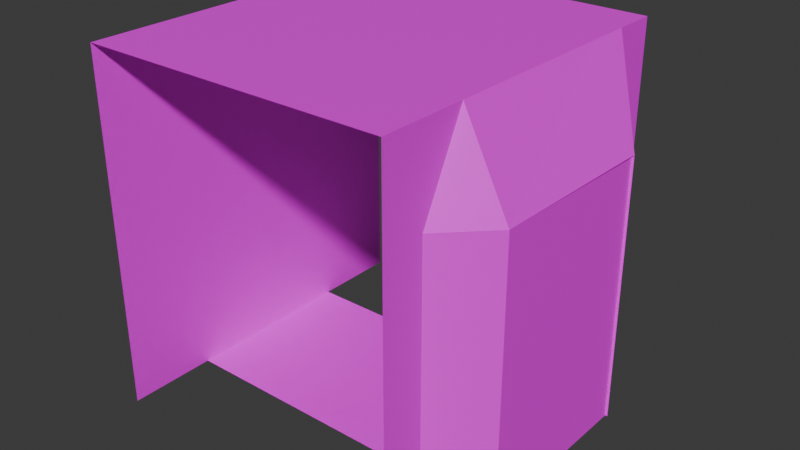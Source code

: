 # Source: push_button_chiseled_slants.blend  (saved by Blender 4.1.23; exported with 4.5.12 LTS)
import bpy
from mathutils import Matrix  # noqa: F401  (used for matrix-valued properties, if any)

bpy.ops.wm.read_factory_settings(use_empty=True)
scene = bpy.context.scene
scene.name = 'Scene'

# ---- collections
col_collection = bpy.data.collections.new('Collection'); scene.collection.children.link(col_collection)

# ---- images (referenced by path relative to the original .blend; pixels are not part of the script)
import os
ASSET_DIR = os.environ.get("B2B_ASSET_DIR", "")  # directory of the original .blend (textures are referenced by path, not embedded)
HERE = os.path.dirname(os.path.abspath(__file__))  # packed textures are extracted next to this script under _unpacked/

def load_image(name, relpath, width, height, colorspace="sRGB"):
    """Load a texture the original file referenced (path relative to the .blend, or extracted next to this script)."""
    p = next((c for c in (os.path.join(HERE, relpath), os.path.join(ASSET_DIR, relpath)) if relpath and os.path.exists(c)), "")
    if p:
        img = bpy.data.images.load(p, check_existing=True)
        img.name = name
    else:  # same state as the original file: an image datablock whose file is absent (Cycles renders it pink)
        img = bpy.data.images.new(name, width, height)
        img.source = "FILE"
        img.filepath = "//" + (relpath or name)
    img.colorspace_settings.name = colorspace
    return img
img_button_png = load_image('button.png', 'button.png', 1024, 1024, 'sRGB')

# ---- materials (node trees are filled in below, after node groups)
mat_material = bpy.data.materials.new('Material')
mat_material.alpha_threshold = 0.4972
mat_material.use_backface_culling = True
mat_material.use_transparent_shadow = False
mat_material.roughness = 0.5
mat_material.line_color = (0.0, 0.0, 0.0, 1.0)

# ---- material node trees
mat_material.use_nodes = True; mat_material.node_tree.nodes.clear()
_N = mat_material.node_tree.nodes; _L = mat_material.node_tree.links
n0 = _N.new('ShaderNodeOutputMaterial'); n0.name = 'Material Output'; n0.location = (300, 300)
n1 = _N.new('ShaderNodeBsdfPrincipled'); n1.name = 'Principled BSDF'; n1.location = (10, 300)
n1.inputs[3].default_value = 1.45
n2 = _N.new('ShaderNodeTexImage'); n2.name = 'Image Texture'; n2.location = (-318, 215)
n2.image = img_button_png
n2.interpolation = 'Closest'
_L.new(n1.outputs[0], n0.inputs[0])
_L.new(n2.outputs[0], n1.inputs[0])
_L.new(n2.outputs[1], n1.inputs[4])
n0.is_active_output = True

# ---- world
world_world = bpy.data.worlds.new('World'); scene.world = world_world
world_world.use_nodes = True; world_world.node_tree.nodes.clear()
_N = world_world.node_tree.nodes; _L = world_world.node_tree.links
n0 = _N.new('ShaderNodeOutputWorld'); n0.name = 'World Output'; n0.location = (300, 300)
n1 = _N.new('ShaderNodeBackground'); n1.name = 'Background'; n1.location = (10, 300)
n1.inputs[0].default_value = (0.05088, 0.05088, 0.05088, 1.0)
_L.new(n1.outputs[0], n0.inputs[0])
n0.is_active_output = True
world_world.color = (0.05088, 0.05088, 0.05088)
world_world.use_sun_shadow = False
world_world.sun_shadow_jitter_overblur = 0.0

# ---- meshes
me_cube = bpy.data.meshes.new('Cube')
me_cube.from_pydata([(0.3, 0.4, 0.0), (-0.4, 0.4, 0.4), (-0.4, 0.4, -0.4), (-0.4, -0.4, 0.4), (-0.4, -0.4, -0.4), (0.4, 0.4, 0.0), (-0.4, 0.3, -0.4), (0.4, 0.4, 0.0), (-0.4, 0.3, 0.4), (-0.4, -0.3, -0.4), (-0.4, -0.3, 0.4), (0.4, -0.3, 0.0), (0.4, -0.3, 0.2), (-0.4, -0.2, 0.4), (0.4, -0.2, -0.4), (0.4, -0.2, 0.0), (-0.4, -0.2, -0.4), (0.4, -0.2, 0.2), (-0.4, 0.2, 0.4), (0.4, 0.2, -0.4), (0.4, 0.2, 0.0), (0.4, 0.2, 0.2), (-0.4, 0.2, -0.4), (0.4, -0.3, 0.0), (0.4, -0.3, 0.2), (0.4, -0.2, 0.0), (0.4, -0.2, 0.2), (0.3, -0.3, 0.0), (0.3, -0.3, 0.2), (0.4003, -0.2, 0.0), (0.4003, -0.2, 0.2), (0.3, -0.3, 0.0), (0.3, -0.3, -0.4), (0.4003, -0.2, -0.4), (0.4003, -0.2, 0.0), (0.3, 0.4, 0.0), (0.3, 0.4, -0.4), (0.3, -0.4, 0.0), (0.3, -0.4, -0.4), (0.3, -0.3, 0.4), (0.3, -0.4, 0.4), (0.3, 0.3, -0.4), (0.3, 0.4, 0.4), (0.3, 0.3, 0.0), (0.3, 0.3, 0.4), (0.4051, 0.2, -0.4), (0.4051, 0.2, 0.0), (0.3, 0.3, 0.2), (0.3, -0.2, 0.4), (0.3, -0.3, -0.4), (0.3, -0.3, 0.0), (0.3, -0.3, 0.2), (0.4051, 0.2, 0.2), (0.3, 0.2, 0.4), (0.4, -0.2, 0.2)], [(0, 35), (5, 7), (11, 23), (24, 12)], [(8, 18, 13, 10, 3, 40, 39, 48, 53, 44, 42, 1), (6, 8, 1, 2), (22, 18, 8, 6), (4, 3, 10, 9), (21, 20, 46, 52), (17, 21, 52, 54), (22, 19, 14, 16), (19, 20, 15, 14), (9, 10, 13, 16), (16, 13, 18, 22), (15, 20, 21, 17), (15, 17, 26, 25), (27, 29, 30, 28), (25, 26, 30, 29), (33, 34, 31, 32), (14, 15, 34, 33), (49, 50, 37, 38), (43, 35, 42, 44, 47), (46, 43, 47, 52), (36, 35, 43, 41), (37, 50, 51, 39, 40), (51, 54, 48, 39), (52, 47, 44, 53), (41, 43, 46, 45), (54, 52, 53, 48), (20, 19, 45, 46)])
_uv = me_cube.uv_layers.new(name='UVMap')
_uv.uv.foreach_set('vector', [1.0, 0.5, 1.0, 0.5, 1.0, 0.1389, 1.0, 0.07042, 1.0, 0.0, 0.0, 1.0, 0.125, 1.0, 0.25, 1.0, 0.75, 1.0, 0.875, 1.0, 1.0, 1.0, 1.0, 1.0, 0.0, 0.5, 1.0, 0.5, 1.0, 1.0, 0.0, 1.0, 0.0, 0.5, 1.0, 0.5, 1.0, 0.5, 0.0, 0.5, 0.0, 0.0, 1.0, 0.0, 1.0, 0.07042, 0.0, 0.07042, 0.75, 0.75, 0.75, 0.5, 0.75, 0.5, 0.75, 0.75, 0.25, 0.75, 0.75, 0.75, 0.75, 0.75, 0.25, 0.75, 0.0, 0.5, 1.0, 0.124, 1.0, 0.7567, 0.0, 0.8611, 0.75, 0.0, 0.75, 0.5, 0.25, 0.5, 0.25, 0.0, 0.0, 0.07042, 1.0, 0.07042, 1.0, 0.1389, 0.0, 0.1389, 0.0, 0.1389, 1.0, 0.1389, 1.0, 0.5, 0.0, 0.5, 0.25, 0.5, 0.75, 0.5, 0.75, 0.75, 0.25, 0.75, 0.25, 0.5, 0.25, 0.75, 0.25, 0.75, 0.25, 0.5, 0.125, 0.5, 0.25, 0.5, 0.25, 0.75, 0.125, 0.75, 0.25, 0.5, 0.25, 0.75, 0.25, 0.75, 0.25, 0.5, 0.25, 0.0, 0.25, 0.5, 0.125, 0.5, 0.125, 0.0, 0.25, 0.0, 0.25, 0.5, 0.25, 0.5, 0.25, 0.0, 0.125, 0.0, 0.125, 0.5, 0.0, 0.5, 0.0, 0.0, 0.875, 0.5, 1.0, 0.5, 1.0, 1.0, 0.875, 1.0, 0.875, 0.75, 0.75, 0.5, 0.875, 0.5, 0.875, 0.75, 0.75, 0.75, 1.0, 0.0, 1.0, 0.5, 0.875, 0.5, 0.875, 0.0, 0.0, 0.5, 0.125, 0.5, 0.125, 0.75, 0.125, 1.0, 0.0, 1.0, 0.125, 0.75, 0.25, 0.75, 0.25, 1.0, 0.125, 1.0, 0.75, 0.75, 0.875, 0.75, 0.875, 1.0, 0.75, 1.0, 0.875, 0.0, 0.875, 0.5, 0.75, 0.5, 0.75, 0.0, 0.25, 0.75, 0.75, 0.75, 0.75, 1.0, 0.25, 1.0, 0.75, 0.5, 0.75, 0.0, 0.75, 0.0, 0.75, 0.5])
me_cube.materials.append(mat_material)
me_cube.use_mirror_vertex_groups = False
me_cube.update()

# ---- objects
ob_cube = bpy.data.objects.new('Cube', me_cube)

# ---- transforms, parenting, visibility, modifiers, constraints
ob_cube.location = (0.0, 0.0, 0.0)
ob_cube.lock_rotations_4d = False
ob_cube.empty_display_type = 'ARROWS'
ob_cube.lineart.crease_threshold = 0.0

# ---- collection membership
col_collection.objects.link(ob_cube)

# ---- scene / render settings (as saved in the file)
scene.frame_start = 1; scene.frame_end = 250; scene.frame_set(1)
scene.render.engine = 'BLENDER_EEVEE_NEXT'
scene.cycles.sampling_pattern = 'TABULATED_SOBOL'
scene.eevee.ray_tracing_options.trace_max_roughness = 0.0
bpy.context.view_layer.update()

# ---- added for rendering (the .blend has no active camera and no usable light): camera, sun
cam_auto = bpy.data.cameras.new('AutoCamera')
cam_auto.lens = 50.0
cam_auto.sensor_width = 36.0
cam_auto.clip_end = 1000.0
ob_auto_camera = bpy.data.objects.new('AutoCamera', cam_auto)
scene.collection.objects.link(ob_auto_camera)
ob_auto_camera.location = (1.28726, -1.54168, 1.02779)
ob_auto_camera.rotation_euler = (1.09748, -7.21219e-08, 0.694738)
scene.camera = ob_auto_camera
light_auto_sun = bpy.data.lights.new('AutoSun', 'SUN')
light_auto_sun.energy = 3.0
light_auto_sun.angle = 0.0523599
ob_auto_sun = bpy.data.objects.new('AutoSun', light_auto_sun)
scene.collection.objects.link(ob_auto_sun)
ob_auto_sun.rotation_euler = (0.872665, 0.174533, 0.523599)
bpy.context.view_layer.update()
